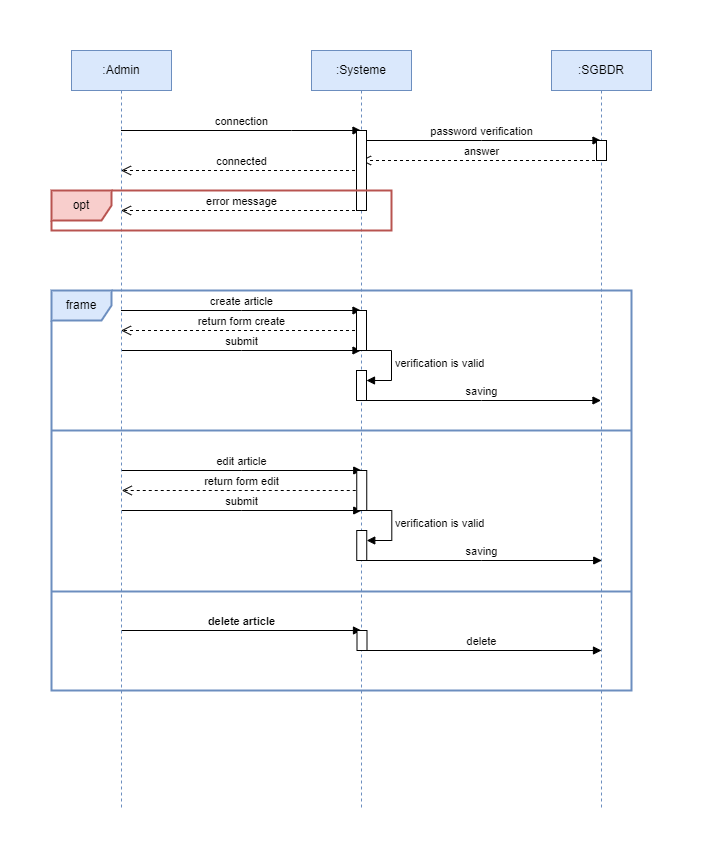

The diagram above was exported from draw.io. Its source (the exported page's mxGraphModel, read from the mxfile embedded in the PNG):
<mxGraphModel dx="1434" dy="756" grid="1" gridSize="10" guides="1" tooltips="1" connect="1" arrows="1" fold="1" page="1" pageScale="1" pageWidth="827" pageHeight="1169" math="0" shadow="0">
  <root>
    <mxCell id="0" />
    <mxCell id="1" parent="0" />
    <mxCell id="uskm10gACMCAJR7eaz7e-27" value="delete" style="html=1;verticalAlign=bottom;endArrow=block;edgeStyle=elbowEdgeStyle;elbow=vertical;curved=0;rounded=0;" edge="1" parent="1">
      <mxGeometry width="80" relative="1" as="geometry">
        <mxPoint x="330" y="640" as="sourcePoint" />
        <mxPoint x="570" y="640" as="targetPoint" />
        <Array as="points">
          <mxPoint x="450.5" y="640" />
        </Array>
      </mxGeometry>
    </mxCell>
    <mxCell id="uskm10gACMCAJR7eaz7e-26" value="delete article" style="html=1;verticalAlign=bottom;endArrow=block;edgeStyle=elbowEdgeStyle;elbow=vertical;curved=0;rounded=0;fontStyle=1" edge="1" parent="1">
      <mxGeometry width="80" relative="1" as="geometry">
        <mxPoint x="90" y="620" as="sourcePoint" />
        <mxPoint x="330" y="620" as="targetPoint" />
        <Array as="points">
          <mxPoint x="210.5" y="620" />
        </Array>
      </mxGeometry>
    </mxCell>
    <mxCell id="uskm10gACMCAJR7eaz7e-18" value="saving" style="html=1;verticalAlign=bottom;endArrow=block;edgeStyle=elbowEdgeStyle;elbow=vertical;curved=0;rounded=0;" edge="1" parent="1">
      <mxGeometry width="80" relative="1" as="geometry">
        <mxPoint x="329.5" y="390" as="sourcePoint" />
        <mxPoint x="569.5" y="390" as="targetPoint" />
        <Array as="points">
          <mxPoint x="450" y="390" />
        </Array>
      </mxGeometry>
    </mxCell>
    <mxCell id="uskm10gACMCAJR7eaz7e-14" value="submit" style="html=1;verticalAlign=bottom;endArrow=block;edgeStyle=elbowEdgeStyle;elbow=vertical;curved=0;rounded=0;" edge="1" parent="1">
      <mxGeometry width="80" relative="1" as="geometry">
        <mxPoint x="89.5" y="340" as="sourcePoint" />
        <mxPoint x="329.5" y="340" as="targetPoint" />
        <Array as="points">
          <mxPoint x="210" y="340" />
        </Array>
      </mxGeometry>
    </mxCell>
    <mxCell id="uskm10gACMCAJR7eaz7e-13" value="return form create" style="html=1;verticalAlign=bottom;endArrow=open;dashed=1;endSize=8;edgeStyle=elbowEdgeStyle;elbow=vertical;curved=0;rounded=0;" edge="1" parent="1">
      <mxGeometry relative="1" as="geometry">
        <mxPoint x="329.5" y="320" as="sourcePoint" />
        <mxPoint x="89.5" y="320" as="targetPoint" />
        <Array as="points">
          <mxPoint x="210" y="320" />
        </Array>
      </mxGeometry>
    </mxCell>
    <mxCell id="uskm10gACMCAJR7eaz7e-12" value="create article" style="html=1;verticalAlign=bottom;endArrow=block;edgeStyle=elbowEdgeStyle;elbow=vertical;curved=0;rounded=0;" edge="1" parent="1">
      <mxGeometry width="80" relative="1" as="geometry">
        <mxPoint x="89.5" y="300" as="sourcePoint" />
        <mxPoint x="329.5" y="300" as="targetPoint" />
        <Array as="points">
          <mxPoint x="210" y="300" />
        </Array>
      </mxGeometry>
    </mxCell>
    <mxCell id="uskm10gACMCAJR7eaz7e-7" value="connected" style="html=1;verticalAlign=bottom;endArrow=open;dashed=1;endSize=8;edgeStyle=elbowEdgeStyle;elbow=vertical;curved=0;rounded=0;" edge="1" parent="1" source="uskm10gACMCAJR7eaz7e-2" target="uskm10gACMCAJR7eaz7e-1">
      <mxGeometry relative="1" as="geometry">
        <mxPoint x="450" y="290" as="sourcePoint" />
        <mxPoint x="370" y="290" as="targetPoint" />
        <Array as="points">
          <mxPoint x="250" y="160" />
        </Array>
      </mxGeometry>
    </mxCell>
    <mxCell id="uskm10gACMCAJR7eaz7e-4" value="connection" style="html=1;verticalAlign=bottom;endArrow=block;edgeStyle=elbowEdgeStyle;elbow=vertical;curved=0;rounded=0;" edge="1" parent="1" source="uskm10gACMCAJR7eaz7e-1" target="uskm10gACMCAJR7eaz7e-2">
      <mxGeometry width="80" relative="1" as="geometry">
        <mxPoint x="370" y="290" as="sourcePoint" />
        <mxPoint x="450" y="290" as="targetPoint" />
        <Array as="points">
          <mxPoint x="260" y="120" />
        </Array>
        <mxPoint as="offset" />
      </mxGeometry>
    </mxCell>
    <mxCell id="uskm10gACMCAJR7eaz7e-5" value="password verification" style="html=1;verticalAlign=bottom;endArrow=block;edgeStyle=elbowEdgeStyle;elbow=vertical;curved=0;rounded=0;" edge="1" parent="1" source="uskm10gACMCAJR7eaz7e-2" target="uskm10gACMCAJR7eaz7e-3">
      <mxGeometry width="80" relative="1" as="geometry">
        <mxPoint x="370" y="290" as="sourcePoint" />
        <mxPoint x="450" y="290" as="targetPoint" />
        <Array as="points">
          <mxPoint x="450" y="130" />
        </Array>
      </mxGeometry>
    </mxCell>
    <mxCell id="uskm10gACMCAJR7eaz7e-6" value="answer" style="html=1;verticalAlign=bottom;endArrow=open;dashed=1;endSize=8;edgeStyle=elbowEdgeStyle;elbow=vertical;curved=0;rounded=0;" edge="1" parent="1" source="uskm10gACMCAJR7eaz7e-3" target="uskm10gACMCAJR7eaz7e-2">
      <mxGeometry relative="1" as="geometry">
        <mxPoint x="450" y="290" as="sourcePoint" />
        <mxPoint x="370" y="290" as="targetPoint" />
        <Array as="points">
          <mxPoint x="510" y="150" />
        </Array>
      </mxGeometry>
    </mxCell>
    <mxCell id="uskm10gACMCAJR7eaz7e-1" value=":Admin" style="shape=umlLifeline;perimeter=lifelinePerimeter;whiteSpace=wrap;html=1;container=1;dropTarget=0;collapsible=0;recursiveResize=0;outlineConnect=0;portConstraint=eastwest;newEdgeStyle={&quot;edgeStyle&quot;:&quot;elbowEdgeStyle&quot;,&quot;elbow&quot;:&quot;vertical&quot;,&quot;curved&quot;:0,&quot;rounded&quot;:0};fillColor=#dae8fc;strokeColor=#6c8ebf;" vertex="1" parent="1">
      <mxGeometry x="40" y="40" width="100" height="760" as="geometry" />
    </mxCell>
    <mxCell id="uskm10gACMCAJR7eaz7e-2" value=":Systeme" style="shape=umlLifeline;perimeter=lifelinePerimeter;whiteSpace=wrap;html=1;container=1;dropTarget=0;collapsible=0;recursiveResize=0;outlineConnect=0;portConstraint=eastwest;newEdgeStyle={&quot;edgeStyle&quot;:&quot;elbowEdgeStyle&quot;,&quot;elbow&quot;:&quot;vertical&quot;,&quot;curved&quot;:0,&quot;rounded&quot;:0};fillColor=#dae8fc;strokeColor=#6c8ebf;" vertex="1" parent="1">
      <mxGeometry x="280" y="40" width="100" height="760" as="geometry" />
    </mxCell>
    <mxCell id="uskm10gACMCAJR7eaz7e-10" value="" style="html=1;points=[];perimeter=orthogonalPerimeter;outlineConnect=0;targetShapes=umlLifeline;portConstraint=eastwest;newEdgeStyle={&quot;edgeStyle&quot;:&quot;elbowEdgeStyle&quot;,&quot;elbow&quot;:&quot;vertical&quot;,&quot;curved&quot;:0,&quot;rounded&quot;:0};" vertex="1" parent="uskm10gACMCAJR7eaz7e-2">
      <mxGeometry x="45" y="80" width="10" height="80" as="geometry" />
    </mxCell>
    <mxCell id="uskm10gACMCAJR7eaz7e-17" value="" style="html=1;points=[];perimeter=orthogonalPerimeter;outlineConnect=0;targetShapes=umlLifeline;portConstraint=eastwest;newEdgeStyle={&quot;edgeStyle&quot;:&quot;elbowEdgeStyle&quot;,&quot;elbow&quot;:&quot;vertical&quot;,&quot;curved&quot;:0,&quot;rounded&quot;:0};" vertex="1" parent="uskm10gACMCAJR7eaz7e-2">
      <mxGeometry x="45" y="260" width="10" height="40" as="geometry" />
    </mxCell>
    <mxCell id="uskm10gACMCAJR7eaz7e-15" value="" style="html=1;points=[];perimeter=orthogonalPerimeter;outlineConnect=0;targetShapes=umlLifeline;portConstraint=eastwest;newEdgeStyle={&quot;edgeStyle&quot;:&quot;elbowEdgeStyle&quot;,&quot;elbow&quot;:&quot;vertical&quot;,&quot;curved&quot;:0,&quot;rounded&quot;:0};" vertex="1" parent="uskm10gACMCAJR7eaz7e-2">
      <mxGeometry x="45" y="320" width="10" height="30" as="geometry" />
    </mxCell>
    <mxCell id="uskm10gACMCAJR7eaz7e-16" value="verification is valid" style="html=1;align=left;spacingLeft=2;endArrow=block;rounded=0;edgeStyle=orthogonalEdgeStyle;curved=0;rounded=0;" edge="1" target="uskm10gACMCAJR7eaz7e-15" parent="uskm10gACMCAJR7eaz7e-2">
      <mxGeometry relative="1" as="geometry">
        <mxPoint x="50" y="300" as="sourcePoint" />
        <Array as="points">
          <mxPoint x="80" y="330" />
        </Array>
      </mxGeometry>
    </mxCell>
    <mxCell id="uskm10gACMCAJR7eaz7e-28" value="" style="html=1;points=[];perimeter=orthogonalPerimeter;outlineConnect=0;targetShapes=umlLifeline;portConstraint=eastwest;newEdgeStyle={&quot;edgeStyle&quot;:&quot;elbowEdgeStyle&quot;,&quot;elbow&quot;:&quot;vertical&quot;,&quot;curved&quot;:0,&quot;rounded&quot;:0};" vertex="1" parent="uskm10gACMCAJR7eaz7e-2">
      <mxGeometry x="45.5" y="580" width="10" height="20" as="geometry" />
    </mxCell>
    <mxCell id="uskm10gACMCAJR7eaz7e-3" value=":SGBDR" style="shape=umlLifeline;perimeter=lifelinePerimeter;whiteSpace=wrap;html=1;container=1;dropTarget=0;collapsible=0;recursiveResize=0;outlineConnect=0;portConstraint=eastwest;newEdgeStyle={&quot;edgeStyle&quot;:&quot;elbowEdgeStyle&quot;,&quot;elbow&quot;:&quot;vertical&quot;,&quot;curved&quot;:0,&quot;rounded&quot;:0};fillColor=#dae8fc;strokeColor=#6c8ebf;" vertex="1" parent="1">
      <mxGeometry x="520" y="40" width="100" height="760" as="geometry" />
    </mxCell>
    <mxCell id="uskm10gACMCAJR7eaz7e-11" value="" style="html=1;points=[];perimeter=orthogonalPerimeter;outlineConnect=0;targetShapes=umlLifeline;portConstraint=eastwest;newEdgeStyle={&quot;edgeStyle&quot;:&quot;elbowEdgeStyle&quot;,&quot;elbow&quot;:&quot;vertical&quot;,&quot;curved&quot;:0,&quot;rounded&quot;:0};" vertex="1" parent="uskm10gACMCAJR7eaz7e-3">
      <mxGeometry x="45" y="90" width="10" height="20" as="geometry" />
    </mxCell>
    <mxCell id="uskm10gACMCAJR7eaz7e-8" value="error message" style="html=1;verticalAlign=bottom;endArrow=open;dashed=1;endSize=8;edgeStyle=elbowEdgeStyle;elbow=vertical;curved=0;rounded=0;" edge="1" parent="1" source="uskm10gACMCAJR7eaz7e-2" target="uskm10gACMCAJR7eaz7e-1">
      <mxGeometry relative="1" as="geometry">
        <mxPoint x="450" y="290" as="sourcePoint" />
        <mxPoint x="370" y="290" as="targetPoint" />
        <Array as="points">
          <mxPoint x="210" y="200" />
        </Array>
      </mxGeometry>
    </mxCell>
    <mxCell id="uskm10gACMCAJR7eaz7e-9" value="opt" style="shape=umlFrame;whiteSpace=wrap;html=1;pointerEvents=0;fillColor=#f8cecc;strokeColor=#b85450;strokeWidth=2;" vertex="1" parent="1">
      <mxGeometry x="20" y="180" width="340" height="40" as="geometry" />
    </mxCell>
    <mxCell id="uskm10gACMCAJR7eaz7e-19" value="saving" style="html=1;verticalAlign=bottom;endArrow=block;edgeStyle=elbowEdgeStyle;elbow=vertical;curved=0;rounded=0;" edge="1" parent="1">
      <mxGeometry width="80" relative="1" as="geometry">
        <mxPoint x="330.25" y="550" as="sourcePoint" />
        <mxPoint x="570.25" y="550" as="targetPoint" />
        <Array as="points">
          <mxPoint x="450.25" y="550" />
        </Array>
      </mxGeometry>
    </mxCell>
    <mxCell id="uskm10gACMCAJR7eaz7e-20" value="submit" style="html=1;verticalAlign=bottom;endArrow=block;edgeStyle=elbowEdgeStyle;elbow=vertical;curved=0;rounded=0;" edge="1" parent="1">
      <mxGeometry width="80" relative="1" as="geometry">
        <mxPoint x="90.25" y="500" as="sourcePoint" />
        <mxPoint x="330.25" y="500" as="targetPoint" />
        <Array as="points">
          <mxPoint x="210.25" y="500" />
        </Array>
      </mxGeometry>
    </mxCell>
    <mxCell id="uskm10gACMCAJR7eaz7e-21" value="return form edit" style="html=1;verticalAlign=bottom;endArrow=open;dashed=1;endSize=8;edgeStyle=elbowEdgeStyle;elbow=vertical;curved=0;rounded=0;" edge="1" parent="1">
      <mxGeometry relative="1" as="geometry">
        <mxPoint x="330.25" y="480" as="sourcePoint" />
        <mxPoint x="90.25" y="480" as="targetPoint" />
        <Array as="points">
          <mxPoint x="210.25" y="480" />
        </Array>
      </mxGeometry>
    </mxCell>
    <mxCell id="uskm10gACMCAJR7eaz7e-22" value="edit article" style="html=1;verticalAlign=bottom;endArrow=block;edgeStyle=elbowEdgeStyle;elbow=vertical;curved=0;rounded=0;" edge="1" parent="1">
      <mxGeometry width="80" relative="1" as="geometry">
        <mxPoint x="90.25" y="460" as="sourcePoint" />
        <mxPoint x="330.25" y="460" as="targetPoint" />
        <Array as="points">
          <mxPoint x="210.25" y="460" />
        </Array>
      </mxGeometry>
    </mxCell>
    <mxCell id="uskm10gACMCAJR7eaz7e-23" value="" style="html=1;points=[];perimeter=orthogonalPerimeter;outlineConnect=0;targetShapes=umlLifeline;portConstraint=eastwest;newEdgeStyle={&quot;edgeStyle&quot;:&quot;elbowEdgeStyle&quot;,&quot;elbow&quot;:&quot;vertical&quot;,&quot;curved&quot;:0,&quot;rounded&quot;:0};" vertex="1" parent="1">
      <mxGeometry x="325.25" y="460" width="10" height="40" as="geometry" />
    </mxCell>
    <mxCell id="uskm10gACMCAJR7eaz7e-24" value="" style="html=1;points=[];perimeter=orthogonalPerimeter;outlineConnect=0;targetShapes=umlLifeline;portConstraint=eastwest;newEdgeStyle={&quot;edgeStyle&quot;:&quot;elbowEdgeStyle&quot;,&quot;elbow&quot;:&quot;vertical&quot;,&quot;curved&quot;:0,&quot;rounded&quot;:0};" vertex="1" parent="1">
      <mxGeometry x="325.25" y="520" width="10" height="30" as="geometry" />
    </mxCell>
    <mxCell id="uskm10gACMCAJR7eaz7e-25" value="verification is valid" style="html=1;align=left;spacingLeft=2;endArrow=block;rounded=0;edgeStyle=orthogonalEdgeStyle;curved=0;rounded=0;" edge="1" parent="1" target="uskm10gACMCAJR7eaz7e-24">
      <mxGeometry relative="1" as="geometry">
        <mxPoint x="330.25" y="500" as="sourcePoint" />
        <Array as="points">
          <mxPoint x="360.25" y="530" />
        </Array>
      </mxGeometry>
    </mxCell>
    <mxCell id="uskm10gACMCAJR7eaz7e-29" value="frame" style="shape=umlFrame;whiteSpace=wrap;html=1;pointerEvents=0;fillColor=#dae8fc;strokeColor=#6c8ebf;strokeWidth=2;" vertex="1" parent="1">
      <mxGeometry x="20" y="280" width="580" height="400" as="geometry" />
    </mxCell>
    <mxCell id="uskm10gACMCAJR7eaz7e-30" value="" style="line;strokeWidth=2;fillColor=#dae8fc;align=left;verticalAlign=middle;spacingTop=-1;spacingLeft=3;spacingRight=3;rotatable=0;labelPosition=right;points=[];portConstraint=eastwest;strokeColor=#6c8ebf;" vertex="1" parent="1">
      <mxGeometry x="20" y="416" width="580" height="8" as="geometry" />
    </mxCell>
    <mxCell id="uskm10gACMCAJR7eaz7e-31" value="" style="line;strokeWidth=2;fillColor=#dae8fc;align=left;verticalAlign=middle;spacingTop=-1;spacingLeft=3;spacingRight=3;rotatable=0;labelPosition=right;points=[];portConstraint=eastwest;strokeColor=#6c8ebf;" vertex="1" parent="1">
      <mxGeometry x="20" y="577" width="580" height="8" as="geometry" />
    </mxCell>
  </root>
</mxGraphModel>